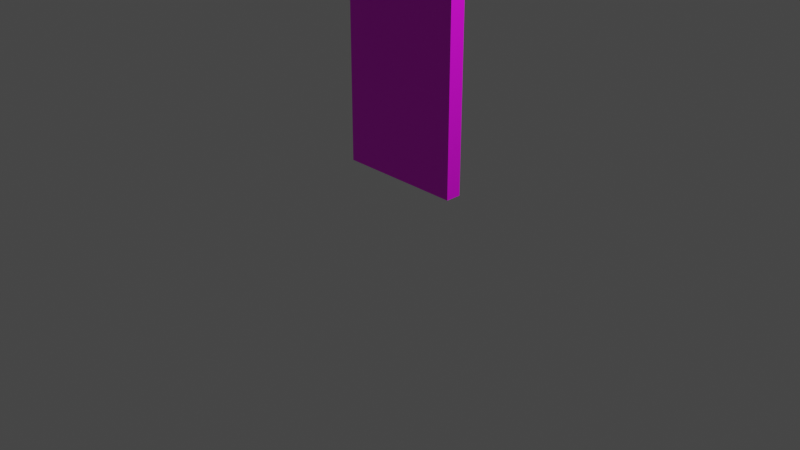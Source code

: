 # Source: dor.blend  (saved by Blender 3.4.6; exported with 4.5.12 LTS)
import bpy
from mathutils import Matrix  # noqa: F401  (used for matrix-valued properties, if any)

bpy.ops.wm.read_factory_settings(use_empty=True)
scene = bpy.context.scene
scene.name = 'Scene'

# ---- collections
col_collection = bpy.data.collections.new('Collection'); scene.collection.children.link(col_collection)

# ---- images (referenced by path relative to the original .blend; pixels are not part of the script)
import os
ASSET_DIR = os.environ.get("B2B_ASSET_DIR", "")  # directory of the original .blend (textures are referenced by path, not embedded)
HERE = os.path.dirname(os.path.abspath(__file__))  # packed textures are extracted next to this script under _unpacked/

def load_image(name, relpath, width, height, colorspace="sRGB"):
    """Load a texture the original file referenced (path relative to the .blend, or extracted next to this script)."""
    p = next((c for c in (os.path.join(HERE, relpath), os.path.join(ASSET_DIR, relpath)) if relpath and os.path.exists(c)), "")
    if p:
        img = bpy.data.images.load(p, check_existing=True)
        img.name = name
    else:  # same state as the original file: an image datablock whose file is absent (Cycles renders it pink)
        img = bpy.data.images.new(name, width, height)
        img.source = "FILE"
        img.filepath = "//" + (relpath or name)
    img.colorspace_settings.name = colorspace
    return img
img_front_jpg = load_image('front.jpg', 'front.jpg', 1024, 1024, 'sRGB')
img_back_jpg = load_image('back.jpg', 'back.jpg', 1024, 1024, 'sRGB')

# ---- materials (node trees are filled in below, after node groups)
mat_material = bpy.data.materials.new('Material')
mat_material.alpha_threshold = 0.0
mat_material.use_transparent_shadow = False
mat_material.roughness = 0.5
mat_material.line_color = (0.0, 0.0, 0.0, 1.0)
mat_back = bpy.data.materials.new('back')
mat_back.use_transparent_shadow = False

# ---- material node trees
mat_material.use_nodes = True; mat_material.node_tree.nodes.clear()
_N = mat_material.node_tree.nodes; _L = mat_material.node_tree.links
n0 = _N.new('ShaderNodeOutputMaterial'); n0.name = 'Material Output'; n0.location = (300, 300)
n1 = _N.new('ShaderNodeBsdfPrincipled'); n1.name = 'Principled BSDF'; n1.location = (10, 300)
n1.distribution = 'GGX'
n1.subsurface_method = 'RANDOM_WALK_SKIN'
n1.inputs[3].default_value = 1.45
n1.inputs[27].default_value = (0.0, 0.0, 0.0, 1.0)
n1.inputs[28].default_value = 1.0
n2 = _N.new('ShaderNodeTexImage'); n2.name = 'Изображение-текстура'; n2.location = (-547, 228)
n2.image = img_front_jpg
_L.new(n1.outputs[0], n0.inputs[0])
_L.new(n2.outputs[0], n1.inputs[0])
n0.is_active_output = True
mat_back.use_nodes = True; mat_back.node_tree.nodes.clear()
_N = mat_back.node_tree.nodes; _L = mat_back.node_tree.links
n0 = _N.new('ShaderNodeBsdfPrincipled'); n0.name = 'Принципиальный BSDF'; n0.location = (10, 300)
n0.distribution = 'GGX'
n0.subsurface_method = 'RANDOM_WALK_SKIN'
n0.inputs[3].default_value = 1.45
n0.inputs[27].default_value = (0.0, 0.0, 0.0, 1.0)
n0.inputs[28].default_value = 1.0
n1 = _N.new('ShaderNodeOutputMaterial'); n1.name = 'Вывод материала'; n1.location = (300, 300)
n2 = _N.new('ShaderNodeTexImage'); n2.name = 'Изображение-текстура'; n2.location = (-493, 257)
n2.image = img_back_jpg
_L.new(n0.outputs[0], n1.inputs[0])
_L.new(n2.outputs[0], n0.inputs[0])
n1.is_active_output = True

# ---- world
world_world = bpy.data.worlds.new('World'); scene.world = world_world
world_world.use_nodes = True; world_world.node_tree.nodes.clear()
_N = world_world.node_tree.nodes; _L = world_world.node_tree.links
n0 = _N.new('ShaderNodeOutputWorld'); n0.name = 'World Output'; n0.location = (300, 300)
n1 = _N.new('ShaderNodeBackground'); n1.name = 'Background'; n1.location = (10, 300)
n1.inputs[0].default_value = (0.05088, 0.05088, 0.05088, 1.0)
_L.new(n1.outputs[0], n0.inputs[0])
n0.is_active_output = True
world_world.color = (0.05088, 0.05088, 0.05088)
world_world.use_sun_shadow = False
world_world.sun_shadow_jitter_overblur = 0.0

# ---- cameras
cam_camera = bpy.data.cameras.new('Camera')
cam_camera.clip_end = 100.0
cam_camera.ortho_scale = 7.314

# ---- lights
light_light = bpy.data.lights.new('Light', 'POINT')
light_light.transmission_factor = 0.0
light_light.energy = 1000.0
light_light.shadow_soft_size = 0.1
light_light.shadow_maximum_resolution = 0.006
light_light.use_absolute_resolution = True

# ---- meshes
me_cube = bpy.data.meshes.new('Cube')
me_cube.from_pydata([(0.04576, 0.8301, 2.992), (0.04576, 0.8301, 0.008488), (0.04576, 0.6474, 2.992), (0.04576, 0.6474, 0.008488), (-1.446, 0.8301, 2.992), (-1.446, 0.8301, 0.008488), (-1.446, 0.6474, 2.992), (-1.446, 0.6474, 0.008488)], [], [(0, 4, 6, 2), (3, 2, 6, 7), (7, 6, 4, 5), (5, 1, 3, 7), (1, 0, 2, 3), (5, 4, 0, 1)])
me_cube.polygons.foreach_set('material_index', [0, 1, 0, 0, 0, 0])
_uv = me_cube.uv_layers.new(name='UVMap')
_uv.uv.foreach_set('vector', [0.625, 0.5, 0.875, 0.5, 0.875, 0.75, 0.625, 0.75, 0.002242, 0.0007362, 0.002877, 0.9924, 1.01, 0.9933, 1.01, 0.001622, 0.375, 0.0, 0.625, 0.0, 0.625, 0.25, 0.375, 0.25, 0.125, 0.5, 0.375, 0.5, 0.375, 0.75, 0.125, 0.75, 0.375, 0.5, 0.625, 0.5, 0.625, 0.75, 0.375, 0.75, 1.011, -0.0003418, 1.011, 0.9988, -0.004336, 0.9995, -0.004608, 0.0004176])
me_cube.materials.append(mat_material)
me_cube.materials.append(mat_back)
me_cube.use_mirror_vertex_groups = False
me_cube.update()

# ---- objects
ob_cube = bpy.data.objects.new('Cube', me_cube)
ob_light = bpy.data.objects.new('Light', light_light)
ob_camera = bpy.data.objects.new('Camera', cam_camera)

# ---- transforms, parenting, visibility, modifiers, constraints
ob_cube.location = (0.0, 0.0, 0.0)
ob_cube.lock_rotations_4d = False
ob_cube.empty_display_type = 'ARROWS'
ob_cube.lineart.crease_threshold = 0.0
ob_light.location = (4.076, 1.005, 5.904)
ob_light.rotation_euler = (0.6503, 0.05522, 1.866)
ob_light.lock_rotations_4d = False
ob_light.empty_display_type = 'ARROWS'
ob_light.color = (0.0, 0.0, 0.0, 0.0)
ob_light.lineart.crease_threshold = 0.0
ob_camera.location = (7.359, -6.926, 4.958)
ob_camera.rotation_euler = (1.109, 0.0, 0.8149)
ob_camera.lock_rotations_4d = False
ob_camera.empty_display_type = 'ARROWS'
ob_camera.color = (0.0, 0.0, 0.0, 0.0)
ob_camera.display_type = 'WIRE'
ob_camera.lineart.crease_threshold = 0.0

# ---- collection membership
col_collection.objects.link(ob_cube)
col_collection.objects.link(ob_light)
col_collection.objects.link(ob_camera)

# ---- scene / render settings (as saved in the file)
scene.camera = ob_camera
scene.frame_start = 1; scene.frame_end = 250; scene.frame_set(1)
scene.render.engine = 'BLENDER_EEVEE_NEXT'
scene.cycles.sampling_pattern = 'TABULATED_SOBOL'
scene.cycles.use_light_tree = False
scene.view_settings.view_transform = 'Filmic'
bpy.context.view_layer.update()
